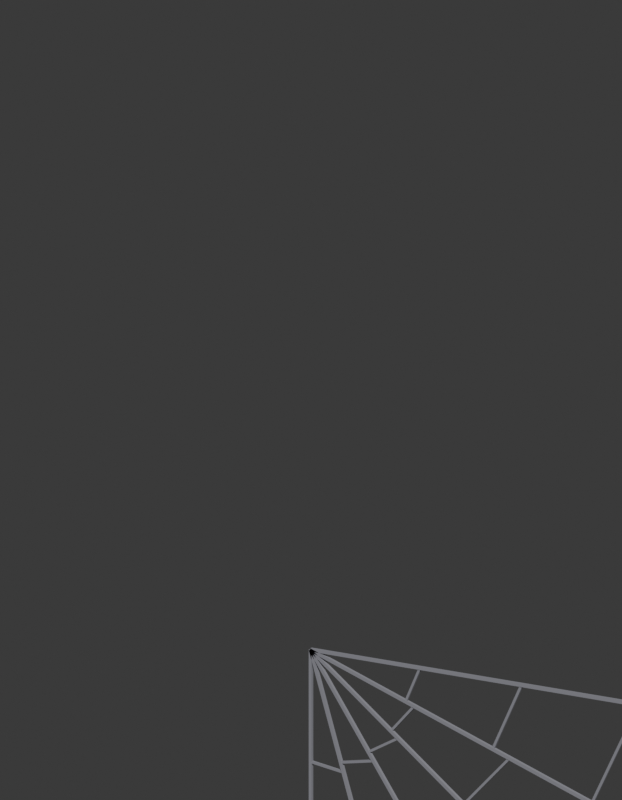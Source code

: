 # Source: SM_PRP_Teia_Blockout.blend  (saved by Blender 5.2.45; exported with 4.5.12 LTS)
import bpy
from mathutils import Matrix  # noqa: F401  (used for matrix-valued properties, if any)

bpy.ops.wm.read_factory_settings(use_empty=True)
scene = bpy.context.scene
scene.name = 'Scene'

# ---- collections
col_prp_teia = bpy.data.collections.new('PRP_Teia'); scene.collection.children.link(col_prp_teia)
col_rig = bpy.data.collections.new('Rig'); col_prp_teia.children.link(col_rig)
col_geo = bpy.data.collections.new('Geo'); col_prp_teia.children.link(col_geo)
col_sockets = bpy.data.collections.new('Sockets'); col_prp_teia.children.link(col_sockets)
col_props = bpy.data.collections.new('Props'); col_prp_teia.children.link(col_props)
col_preview = bpy.data.collections.new('_Preview'); scene.collection.children.link(col_preview)

# ---- materials (node trees are filled in below, after node groups)
mat_mat_prp_teia = bpy.data.materials.new('MAT_PRP_Teia')
mat_mat_prp_teia.diffuse_color = (0.2705, 0.2705, 0.305, 1.0)
mat_mat_prp_teia.roughness = 0.9

# ---- material node trees
mat_mat_prp_teia.use_nodes = True; mat_mat_prp_teia.node_tree.nodes.clear()
_N = mat_mat_prp_teia.node_tree.nodes; _L = mat_mat_prp_teia.node_tree.links
n0 = _N.new('ShaderNodeBsdfPrincipled'); n0.name = 'Principled BSDF'; n0.location = (-200, 100)
n0.inputs[0].default_value = (0.2705, 0.2705, 0.305, 1.0)
n0.inputs[2].default_value = 0.9
n0.inputs[10].default_value = 0.005
n1 = _N.new('ShaderNodeOutputMaterial'); n1.name = 'Material Output'; n1.location = (200, 100)
_L.new(n0.outputs[0], n1.inputs[0])
n1.is_active_output = True

# ---- world
world_world = bpy.data.worlds.new('World'); scene.world = world_world
world_world.use_nodes = True; world_world.node_tree.nodes.clear()
_N = world_world.node_tree.nodes; _L = world_world.node_tree.links
n0 = _N.new('ShaderNodeBackground'); n0.name = 'Background'; n0.location = (-200, 100)
n0.inputs[0].default_value = (0.05, 0.05, 0.05, 1.0)
n1 = _N.new('ShaderNodeOutputWorld'); n1.name = 'World Output'; n1.location = (200, 100)
_L.new(n0.outputs[0], n1.inputs[0])
n1.is_active_output = True
world_world.color = (0.006512, 0.005605, 0.009134)

# ---- cameras
cam_cam_frente = bpy.data.cameras.new('CAM_frente')
cam_cam_frente.type = 'ORTHO'
cam_cam_frente.ortho_scale = 0.92
cam_cam_perfil = bpy.data.cameras.new('CAM_perfil')
cam_cam_perfil.type = 'ORTHO'
cam_cam_perfil.ortho_scale = 0.92
cam_cam_costas = bpy.data.cameras.new('CAM_costas')
cam_cam_costas.type = 'ORTHO'
cam_cam_costas.ortho_scale = 0.92
cam_cam_tres_quartos = bpy.data.cameras.new('CAM_tres_quartos')
cam_cam_tres_quartos.lens = 85.0

# ---- meshes
me_sm_prp_teia = bpy.data.meshes.new('SM_PRP_Teia')
me_sm_prp_teia.from_pydata([(0.0, -0.002, -0.002), (0.0, -0.002, 0.002), (0.0, 0.002, -0.002), (0.0, 0.002, 0.002), (0.6, -0.002, -0.002), (0.6, -0.002, 0.002), (0.6, 0.002, -0.002), (0.6, 0.002, 0.002), (-0.0006181, -0.002, -0.001902), (0.000618, -0.002, 0.001902), (-0.0006181, 0.002, -0.001902), (0.000618, 0.002, 0.001902), (0.57, -0.002, -0.1873), (0.5713, -0.002, -0.1835), (0.57, 0.002, -0.1873), (0.5713, 0.002, -0.1835), (-0.001176, -0.002, -0.001618), (0.001176, -0.002, 0.001618), (-0.001176, 0.002, -0.001618), (0.001176, 0.002, 0.001618), (0.4842, -0.002, -0.3543), (0.4866, -0.002, -0.3511), (0.4842, 0.002, -0.3543), (0.4866, 0.002, -0.3511), (-0.001618, -0.002, -0.001176), (0.001618, -0.002, 0.001176), (-0.001618, 0.002, -0.001176), (0.001618, 0.002, 0.001176), (0.3511, -0.002, -0.4866), (0.3543, -0.002, -0.4842), (0.3511, 0.002, -0.4866), (0.3543, 0.002, -0.4842), (-0.001902, -0.002, -0.000618), (0.001902, -0.002, 0.000618), (-0.001902, 0.002, -0.000618), (0.001902, 0.002, 0.000618), (0.1835, -0.002, -0.5713), (0.1873, -0.002, -0.57), (0.1835, 0.002, -0.5713), (0.1873, 0.002, -0.57), (-0.002, -0.002, 0.0), (0.002, -0.002, 0.0), (-0.002, 0.002, 0.0), (0.002, 0.002, 0.0), (-0.002, -0.002, -0.6), (0.002, -0.002, -0.6), (-0.002, 0.002, -0.6), (0.002, 0.002, -0.6), (0.1486, -0.0015, 0.0006039), (0.1514, -0.0015, -0.0006039), (0.1486, 0.0015, 0.0006039), (0.1514, 0.0015, -0.0006039), (0.1299, -0.0015, -0.04204), (0.1326, -0.0015, -0.04325), (0.1299, 0.0015, -0.04204), (0.1326, 0.0015, -0.04325), (0.1415, -0.0015, -0.04535), (0.1438, -0.0015, -0.04735), (0.1415, 0.0015, -0.04535), (0.1438, 0.0015, -0.04735), (0.1105, -0.0015, -0.08012), (0.1128, -0.0015, -0.08211), (0.1105, 0.0015, -0.08012), (0.1128, 0.0015, -0.08211), (0.1206, -0.0015, -0.08687), (0.1221, -0.0015, -0.08946), (0.1206, 0.0015, -0.08687), (0.1221, 0.0015, -0.08946), (0.08036, -0.0015, -0.1103), (0.08187, -0.0015, -0.1129), (0.08036, 0.0015, -0.1103), (0.08187, 0.0015, -0.1129), (0.08785, -0.0015, -0.1199), (0.08849, -0.0015, -0.1228), (0.08785, 0.0015, -0.1199), (0.08849, 0.0015, -0.1228), (0.04233, -0.0015, -0.1298), (0.04296, -0.0015, -0.1327), (0.04233, 0.0015, -0.1298), (0.04296, 0.0015, -0.1327), (0.0465, -0.0015, -0.1412), (0.0462, -0.0015, -0.1442), (0.0465, 0.0015, -0.1412), (0.0462, 0.0015, -0.1442), (0.00015, -0.0015, -0.1365), (-0.00015, -0.0015, -0.1395), (0.00015, 0.0015, -0.1365), (-0.00015, 0.0015, -0.1395), (0.2786, -0.0015, 0.0006039), (0.2814, -0.0015, -0.0006039), (0.2786, 0.0015, 0.0006039), (0.2814, 0.0015, -0.0006039), (0.2436, -0.0015, -0.079), (0.2464, -0.0015, -0.08021), (0.2436, 0.0015, -0.079), (0.2464, 0.0015, -0.08021), (0.2652, -0.0015, -0.08553), (0.2674, -0.0015, -0.08752), (0.2652, 0.0015, -0.08553), (0.2674, 0.0015, -0.08752), (0.2073, -0.0015, -0.1504), (0.2095, -0.0015, -0.1524), (0.2073, 0.0015, -0.1504), (0.2095, 0.0015, -0.1524), (0.2258, -0.0015, -0.1633), (0.2273, -0.0015, -0.1659), (0.2258, 0.0015, -0.1633), (0.2273, 0.0015, -0.1659), (0.1507, -0.0015, -0.2071), (0.1522, -0.0015, -0.2097), (0.1507, 0.0015, -0.2071), (0.1522, 0.0015, -0.2097), (0.1643, -0.0015, -0.2251), (0.1649, -0.0015, -0.228), (0.1643, 0.0015, -0.2251), (0.1649, 0.0015, -0.228), (0.07928, -0.0015, -0.2435), (0.07992, -0.0015, -0.2465), (0.07928, 0.0015, -0.2435), (0.07992, 0.0015, -0.2465), (0.08667, -0.0015, -0.2648), (0.08637, -0.0015, -0.2678), (0.08667, 0.0015, -0.2648), (0.08637, 0.0015, -0.2678), (0.00015, -0.0015, -0.2561), (-0.00015, -0.0015, -0.2591), (0.00015, 0.0015, -0.2561), (-0.00015, 0.0015, -0.2591), (0.4186, -0.0015, 0.0006039), (0.4214, -0.0015, -0.0006038), (0.4186, 0.0015, 0.0006039), (0.4214, 0.0015, -0.0006038), (0.3661, -0.0015, -0.1188), (0.3689, -0.0015, -0.12), (0.3661, 0.0015, -0.1188), (0.3689, 0.0015, -0.12), (0.3983, -0.0015, -0.1288), (0.4006, -0.0015, -0.1308), (0.3983, 0.0015, -0.1288), (0.4006, 0.0015, -0.1308), (0.3115, -0.0015, -0.2261), (0.3137, -0.0015, -0.2281), (0.3115, 0.0015, -0.2261), (0.3137, 0.0015, -0.2281), (0.339, -0.0015, -0.2456), (0.3405, -0.0015, -0.2482), (0.339, 0.0015, -0.2456), (0.3405, 0.0015, -0.2482), (0.2264, -0.0015, -0.3113), (0.2279, -0.0015, -0.3139), (0.2264, 0.0015, -0.3113), (0.2279, 0.0015, -0.3139), (0.2466, -0.0015, -0.3383), (0.2472, -0.0015, -0.3413), (0.2466, 0.0015, -0.3383), (0.2472, 0.0015, -0.3413), (0.1191, -0.0015, -0.366), (0.1197, -0.0015, -0.369), (0.1191, 0.0015, -0.366), (0.1197, 0.0015, -0.369), (0.1299, -0.0015, -0.398), (0.1296, -0.0015, -0.4009), (0.1299, 0.0015, -0.398), (0.1296, 0.0015, -0.4009), (0.00015, -0.0015, -0.3849), (-0.00015, -0.0015, -0.3879), (0.00015, 0.0015, -0.3849), (-0.00015, 0.0015, -0.3879), (0.5486, -0.0015, 0.0006039), (0.5514, -0.0015, -0.0006038), (0.5486, 0.0015, 0.0006039), (0.5514, 0.0015, -0.0006038), (0.4799, -0.0015, -0.1558), (0.4826, -0.0015, -0.157), (0.4799, 0.0015, -0.1558), (0.4826, 0.0015, -0.157), (0.522, -0.0015, -0.169), (0.5242, -0.0015, -0.171), (0.522, 0.0015, -0.169), (0.5242, 0.0015, -0.171), (0.4082, -0.0015, -0.2964), (0.4105, -0.0015, -0.2984), (0.4082, 0.0015, -0.2964), (0.4105, 0.0015, -0.2984), (0.4442, -0.0015, -0.322), (0.4457, -0.0015, -0.3246), (0.4442, 0.0015, -0.322), (0.4457, 0.0015, -0.3246), (0.2967, -0.0015, -0.4081), (0.2982, -0.0015, -0.4107), (0.2967, 0.0015, -0.4081), (0.2982, 0.0015, -0.4107), (0.323, -0.0015, -0.4435), (0.3236, -0.0015, -0.4464), (0.323, 0.0015, -0.4435), (0.3236, 0.0015, -0.4464), (0.156, -0.0015, -0.4798), (0.1567, -0.0015, -0.4827), (0.156, 0.0015, -0.4798), (0.1567, 0.0015, -0.4827), (0.1701, -0.0015, -0.5216), (0.1698, -0.0015, -0.5246), (0.1701, 0.0015, -0.5216), (0.1698, 0.0015, -0.5246), (0.00015, -0.0015, -0.5045), (-0.00015, -0.0015, -0.5075), (0.00015, 0.0015, -0.5045), (-0.00015, 0.0015, -0.5075)], [], [(0, 1, 3, 2), (2, 3, 7, 6), (6, 7, 5, 4), (4, 5, 1, 0), (2, 6, 4, 0), (7, 3, 1, 5), (8, 9, 11, 10), (10, 11, 15, 14), (14, 15, 13, 12), (12, 13, 9, 8), (10, 14, 12, 8), (15, 11, 9, 13), (16, 17, 19, 18), (18, 19, 23, 22), (22, 23, 21, 20), (20, 21, 17, 16), (18, 22, 20, 16), (23, 19, 17, 21), (24, 25, 27, 26), (26, 27, 31, 30), (30, 31, 29, 28), (28, 29, 25, 24), (26, 30, 28, 24), (31, 27, 25, 29), (32, 33, 35, 34), (34, 35, 39, 38), (38, 39, 37, 36), (36, 37, 33, 32), (34, 38, 36, 32), (39, 35, 33, 37), (40, 41, 43, 42), (42, 43, 47, 46), (46, 47, 45, 44), (44, 45, 41, 40), (42, 46, 44, 40), (47, 43, 41, 45), (48, 49, 51, 50), (50, 51, 55, 54), (54, 55, 53, 52), (52, 53, 49, 48), (50, 54, 52, 48), (55, 51, 49, 53), (56, 57, 59, 58), (58, 59, 63, 62), (62, 63, 61, 60), (60, 61, 57, 56), (58, 62, 60, 56), (63, 59, 57, 61), (64, 65, 67, 66), (66, 67, 71, 70), (70, 71, 69, 68), (68, 69, 65, 64), (66, 70, 68, 64), (71, 67, 65, 69), (72, 73, 75, 74), (74, 75, 79, 78), (78, 79, 77, 76), (76, 77, 73, 72), (74, 78, 76, 72), (79, 75, 73, 77), (80, 81, 83, 82), (82, 83, 87, 86), (86, 87, 85, 84), (84, 85, 81, 80), (82, 86, 84, 80), (87, 83, 81, 85), (88, 89, 91, 90), (90, 91, 95, 94), (94, 95, 93, 92), (92, 93, 89, 88), (90, 94, 92, 88), (95, 91, 89, 93), (96, 97, 99, 98), (98, 99, 103, 102), (102, 103, 101, 100), (100, 101, 97, 96), (98, 102, 100, 96), (103, 99, 97, 101), (104, 105, 107, 106), (106, 107, 111, 110), (110, 111, 109, 108), (108, 109, 105, 104), (106, 110, 108, 104), (111, 107, 105, 109), (112, 113, 115, 114), (114, 115, 119, 118), (118, 119, 117, 116), (116, 117, 113, 112), (114, 118, 116, 112), (119, 115, 113, 117), (120, 121, 123, 122), (122, 123, 127, 126), (126, 127, 125, 124), (124, 125, 121, 120), (122, 126, 124, 120), (127, 123, 121, 125), (128, 129, 131, 130), (130, 131, 135, 134), (134, 135, 133, 132), (132, 133, 129, 128), (130, 134, 132, 128), (135, 131, 129, 133), (136, 137, 139, 138), (138, 139, 143, 142), (142, 143, 141, 140), (140, 141, 137, 136), (138, 142, 140, 136), (143, 139, 137, 141), (144, 145, 147, 146), (146, 147, 151, 150), (150, 151, 149, 148), (148, 149, 145, 144), (146, 150, 148, 144), (151, 147, 145, 149), (152, 153, 155, 154), (154, 155, 159, 158), (158, 159, 157, 156), (156, 157, 153, 152), (154, 158, 156, 152), (159, 155, 153, 157), (160, 161, 163, 162), (162, 163, 167, 166), (166, 167, 165, 164), (164, 165, 161, 160), (162, 166, 164, 160), (167, 163, 161, 165), (168, 169, 171, 170), (170, 171, 175, 174), (174, 175, 173, 172), (172, 173, 169, 168), (170, 174, 172, 168), (175, 171, 169, 173), (176, 177, 179, 178), (178, 179, 183, 182), (182, 183, 181, 180), (180, 181, 177, 176), (178, 182, 180, 176), (183, 179, 177, 181), (184, 185, 187, 186), (186, 187, 191, 190), (190, 191, 189, 188), (188, 189, 185, 184), (186, 190, 188, 184), (191, 187, 185, 189), (192, 193, 195, 194), (194, 195, 199, 198), (198, 199, 197, 196), (196, 197, 193, 192), (194, 198, 196, 192), (199, 195, 193, 197), (200, 201, 203, 202), (202, 203, 207, 206), (206, 207, 205, 204), (204, 205, 201, 200), (202, 206, 204, 200), (207, 203, 201, 205)])
me_sm_prp_teia.materials.append(mat_mat_prp_teia)
me_sm_prp_teia.update()

# ---- objects
ob_sm_prp_teia = bpy.data.objects.new('SM_PRP_Teia', me_sm_prp_teia)
ob_cam_frente = bpy.data.objects.new('CAM_frente', cam_cam_frente)
ob_cam_perfil = bpy.data.objects.new('CAM_perfil', cam_cam_perfil)
ob_cam_costas = bpy.data.objects.new('CAM_costas', cam_cam_costas)
ob_cam_tres_quartos = bpy.data.objects.new('CAM_tres_quartos', cam_cam_tres_quartos)

# ---- transforms, parenting, visibility, modifiers, constraints
ob_sm_prp_teia.location = (0.0, 0.0, 0.0)
ob_cam_frente.location = (0.0, -6.0, 0.3)
ob_cam_frente.rotation_euler = (1.571, -0.0, 0.0)
ob_cam_perfil.location = (-6.0, 0.0, 0.3)
ob_cam_perfil.rotation_euler = (1.571, -0.0, -1.571)
ob_cam_costas.location = (0.0, 6.0, 0.3)
ob_cam_costas.rotation_euler = (-1.571, 3.142, -0.0)
ob_cam_tres_quartos.location = (1.2, -1.84, 0.58)
ob_cam_tres_quartos.rotation_euler = (1.444, 1.913e-10, 0.5779)

# ---- collection membership
col_geo.objects.link(ob_sm_prp_teia)
col_preview.objects.link(ob_cam_frente)
col_preview.objects.link(ob_cam_perfil)
col_preview.objects.link(ob_cam_costas)
col_preview.objects.link(ob_cam_tres_quartos)

# ---- scene / render settings (as saved in the file)
scene.camera = ob_cam_tres_quartos
scene.frame_start = 1; scene.frame_end = 250; scene.frame_set(1)
scene.render.engine = 'BLENDER_WORKBENCH'
scene.render.resolution_x = 700
scene.render.resolution_y = 900
scene.render.bake_bias = 0.0
scene.render.bake_samples = 0
scene.render.compositor_device = 'GPU'
scene.eevee.use_volume_custom_range = False
scene.eevee.fast_gi_thickness_near = 0.1
scene.eevee.fast_gi_thickness_far = 0.0
scene.eevee.ray_tracing_options.screen_trace_thickness = 0.1
bpy.context.view_layer.update()

# ---- added for rendering (the .blend has no usable light): sun
light_auto_sun = bpy.data.lights.new('AutoSun', 'SUN')
light_auto_sun.energy = 3.0
light_auto_sun.angle = 0.0523599
ob_auto_sun = bpy.data.objects.new('AutoSun', light_auto_sun)
scene.collection.objects.link(ob_auto_sun)
ob_auto_sun.rotation_euler = (0.872665, 0.174533, 0.523599)
bpy.context.view_layer.update()
